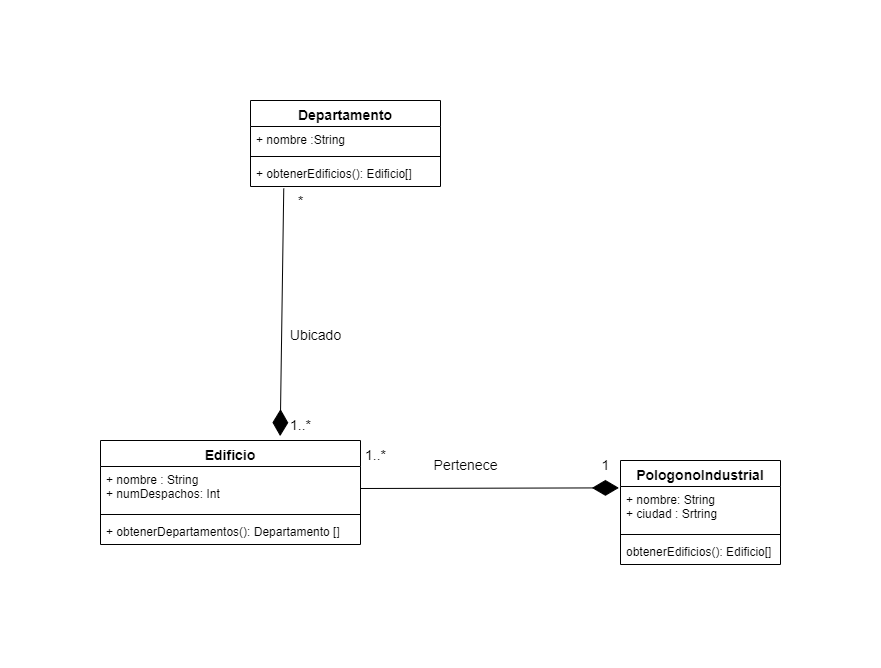

The diagram above was exported from draw.io. Its source (the exported page's mxGraphModel, read from the mxfile embedded in the PNG):
<mxGraphModel dx="1050" dy="621" grid="1" gridSize="10" guides="1" tooltips="1" connect="1" arrows="1" fold="1" page="1" pageScale="1" pageWidth="1169" pageHeight="827" math="0" shadow="0">
  <root>
    <mxCell id="0" />
    <mxCell id="1" parent="0" />
    <mxCell id="n1teeFY0l_glvQ4MezXl-6" value="&lt;font style=&quot;font-size: 14px;&quot;&gt;PologonoIndustrial&lt;/font&gt;" style="swimlane;fontStyle=1;align=center;verticalAlign=top;childLayout=stackLayout;horizontal=1;startSize=26;horizontalStack=0;resizeParent=1;resizeParentMax=0;resizeLast=0;collapsible=1;marginBottom=0;whiteSpace=wrap;html=1;" parent="1" vertex="1">
      <mxGeometry x="720" y="550" width="160" height="104" as="geometry" />
    </mxCell>
    <mxCell id="n1teeFY0l_glvQ4MezXl-7" value="+ nombre: String&lt;br&gt;+ ciudad : Srtring" style="text;strokeColor=none;fillColor=none;align=left;verticalAlign=top;spacingLeft=4;spacingRight=4;overflow=hidden;rotatable=0;points=[[0,0.5],[1,0.5]];portConstraint=eastwest;whiteSpace=wrap;html=1;" parent="n1teeFY0l_glvQ4MezXl-6" vertex="1">
      <mxGeometry y="26" width="160" height="44" as="geometry" />
    </mxCell>
    <mxCell id="n1teeFY0l_glvQ4MezXl-8" value="" style="line;strokeWidth=1;fillColor=none;align=left;verticalAlign=middle;spacingTop=-1;spacingLeft=3;spacingRight=3;rotatable=0;labelPosition=right;points=[];portConstraint=eastwest;strokeColor=inherit;" parent="n1teeFY0l_glvQ4MezXl-6" vertex="1">
      <mxGeometry y="70" width="160" height="8" as="geometry" />
    </mxCell>
    <mxCell id="n1teeFY0l_glvQ4MezXl-9" value="obtenerEdificios(): Edificio[]" style="text;strokeColor=none;fillColor=none;align=left;verticalAlign=top;spacingLeft=4;spacingRight=4;overflow=hidden;rotatable=0;points=[[0,0.5],[1,0.5]];portConstraint=eastwest;whiteSpace=wrap;html=1;" parent="n1teeFY0l_glvQ4MezXl-6" vertex="1">
      <mxGeometry y="78" width="160" height="26" as="geometry" />
    </mxCell>
    <mxCell id="n1teeFY0l_glvQ4MezXl-11" value="&lt;font style=&quot;font-size: 14px;&quot;&gt;Edificio&lt;/font&gt;" style="swimlane;fontStyle=1;align=center;verticalAlign=top;childLayout=stackLayout;horizontal=1;startSize=26;horizontalStack=0;resizeParent=1;resizeParentMax=0;resizeLast=0;collapsible=1;marginBottom=0;whiteSpace=wrap;html=1;" parent="1" vertex="1">
      <mxGeometry x="200" y="530" width="260" height="104" as="geometry" />
    </mxCell>
    <mxCell id="n1teeFY0l_glvQ4MezXl-12" value="+ nombre : String&lt;br&gt;+ numDespachos: Int" style="text;strokeColor=none;fillColor=none;align=left;verticalAlign=top;spacingLeft=4;spacingRight=4;overflow=hidden;rotatable=0;points=[[0,0.5],[1,0.5]];portConstraint=eastwest;whiteSpace=wrap;html=1;" parent="n1teeFY0l_glvQ4MezXl-11" vertex="1">
      <mxGeometry y="26" width="260" height="44" as="geometry" />
    </mxCell>
    <mxCell id="n1teeFY0l_glvQ4MezXl-13" value="" style="line;strokeWidth=1;fillColor=none;align=left;verticalAlign=middle;spacingTop=-1;spacingLeft=3;spacingRight=3;rotatable=0;labelPosition=right;points=[];portConstraint=eastwest;strokeColor=inherit;" parent="n1teeFY0l_glvQ4MezXl-11" vertex="1">
      <mxGeometry y="70" width="260" height="8" as="geometry" />
    </mxCell>
    <mxCell id="n1teeFY0l_glvQ4MezXl-14" value="+ obtenerDepartamentos(): Departamento []" style="text;strokeColor=none;fillColor=none;align=left;verticalAlign=top;spacingLeft=4;spacingRight=4;overflow=hidden;rotatable=0;points=[[0,0.5],[1,0.5]];portConstraint=eastwest;whiteSpace=wrap;html=1;" parent="n1teeFY0l_glvQ4MezXl-11" vertex="1">
      <mxGeometry y="78" width="260" height="26" as="geometry" />
    </mxCell>
    <mxCell id="n1teeFY0l_glvQ4MezXl-15" value="&lt;font style=&quot;font-size: 14px;&quot;&gt;Departamento&lt;/font&gt;" style="swimlane;fontStyle=1;align=center;verticalAlign=top;childLayout=stackLayout;horizontal=1;startSize=26;horizontalStack=0;resizeParent=1;resizeParentMax=0;resizeLast=0;collapsible=1;marginBottom=0;whiteSpace=wrap;html=1;" parent="1" vertex="1">
      <mxGeometry x="350" y="190" width="190" height="86" as="geometry" />
    </mxCell>
    <mxCell id="n1teeFY0l_glvQ4MezXl-16" value="+ nombre :String" style="text;strokeColor=none;fillColor=none;align=left;verticalAlign=top;spacingLeft=4;spacingRight=4;overflow=hidden;rotatable=0;points=[[0,0.5],[1,0.5]];portConstraint=eastwest;whiteSpace=wrap;html=1;" parent="n1teeFY0l_glvQ4MezXl-15" vertex="1">
      <mxGeometry y="26" width="190" height="26" as="geometry" />
    </mxCell>
    <mxCell id="n1teeFY0l_glvQ4MezXl-17" value="" style="line;strokeWidth=1;fillColor=none;align=left;verticalAlign=middle;spacingTop=-1;spacingLeft=3;spacingRight=3;rotatable=0;labelPosition=right;points=[];portConstraint=eastwest;strokeColor=inherit;" parent="n1teeFY0l_glvQ4MezXl-15" vertex="1">
      <mxGeometry y="52" width="190" height="8" as="geometry" />
    </mxCell>
    <mxCell id="n1teeFY0l_glvQ4MezXl-18" value="+ obtenerEdificios(): Edificio[]" style="text;strokeColor=none;fillColor=none;align=left;verticalAlign=top;spacingLeft=4;spacingRight=4;overflow=hidden;rotatable=0;points=[[0,0.5],[1,0.5]];portConstraint=eastwest;whiteSpace=wrap;html=1;" parent="n1teeFY0l_glvQ4MezXl-15" vertex="1">
      <mxGeometry y="60" width="190" height="26" as="geometry" />
    </mxCell>
    <mxCell id="n1teeFY0l_glvQ4MezXl-27" value="" style="endArrow=diamondThin;endFill=1;endSize=24;html=1;rounded=0;entryX=0.691;entryY=-0.042;entryDx=0;entryDy=0;entryPerimeter=0;exitX=0.175;exitY=1.077;exitDx=0;exitDy=0;exitPerimeter=0;" parent="1" source="n1teeFY0l_glvQ4MezXl-18" target="n1teeFY0l_glvQ4MezXl-11" edge="1">
      <mxGeometry width="160" relative="1" as="geometry">
        <mxPoint x="450" y="470" as="sourcePoint" />
        <mxPoint x="610" y="470" as="targetPoint" />
      </mxGeometry>
    </mxCell>
    <mxCell id="n1teeFY0l_glvQ4MezXl-28" value="&lt;font style=&quot;font-size: 14px;&quot;&gt;Ubicado&lt;/font&gt;" style="text;html=1;align=center;verticalAlign=middle;resizable=0;points=[];autosize=1;strokeColor=none;fillColor=none;rotation=0;" parent="1" vertex="1">
      <mxGeometry x="380" y="410" width="70" height="30" as="geometry" />
    </mxCell>
    <mxCell id="n1teeFY0l_glvQ4MezXl-30" value="&lt;font style=&quot;font-size: 14px;&quot;&gt;1..*&lt;/font&gt;" style="text;html=1;align=center;verticalAlign=middle;resizable=0;points=[];autosize=1;strokeColor=none;fillColor=none;" parent="1" vertex="1">
      <mxGeometry x="380" y="500" width="40" height="30" as="geometry" />
    </mxCell>
    <mxCell id="n1teeFY0l_glvQ4MezXl-31" value="&lt;font style=&quot;font-size: 14px;&quot;&gt;*&lt;/font&gt;" style="text;html=1;align=center;verticalAlign=middle;resizable=0;points=[];autosize=1;strokeColor=none;fillColor=none;" parent="1" vertex="1">
      <mxGeometry x="385" y="276" width="30" height="30" as="geometry" />
    </mxCell>
    <mxCell id="n1teeFY0l_glvQ4MezXl-32" value="" style="endArrow=diamondThin;endFill=1;endSize=24;html=1;rounded=0;exitX=1;exitY=0.5;exitDx=0;exitDy=0;entryX=-0.01;entryY=0.031;entryDx=0;entryDy=0;entryPerimeter=0;" parent="1" source="n1teeFY0l_glvQ4MezXl-12" target="n1teeFY0l_glvQ4MezXl-7" edge="1">
      <mxGeometry width="160" relative="1" as="geometry">
        <mxPoint x="500" y="550" as="sourcePoint" />
        <mxPoint x="660" y="550" as="targetPoint" />
      </mxGeometry>
    </mxCell>
    <mxCell id="n1teeFY0l_glvQ4MezXl-33" value="&lt;font style=&quot;font-size: 14px;&quot;&gt;Pertenece&lt;/font&gt;" style="text;html=1;align=center;verticalAlign=middle;resizable=0;points=[];autosize=1;strokeColor=none;fillColor=none;rotation=0;" parent="1" vertex="1">
      <mxGeometry x="520" y="540" width="90" height="30" as="geometry" />
    </mxCell>
    <mxCell id="n1teeFY0l_glvQ4MezXl-34" value="&lt;font style=&quot;font-size: 14px;&quot;&gt;1&lt;/font&gt;" style="text;html=1;align=center;verticalAlign=middle;resizable=0;points=[];autosize=1;strokeColor=none;fillColor=none;" parent="1" vertex="1">
      <mxGeometry x="690" y="540" width="30" height="30" as="geometry" />
    </mxCell>
    <mxCell id="n1teeFY0l_glvQ4MezXl-35" value="&lt;font style=&quot;font-size: 14px;&quot;&gt;1..*&lt;/font&gt;" style="text;html=1;align=center;verticalAlign=middle;resizable=0;points=[];autosize=1;strokeColor=none;fillColor=none;" parent="1" vertex="1">
      <mxGeometry x="455" y="530" width="40" height="30" as="geometry" />
    </mxCell>
  </root>
</mxGraphModel>